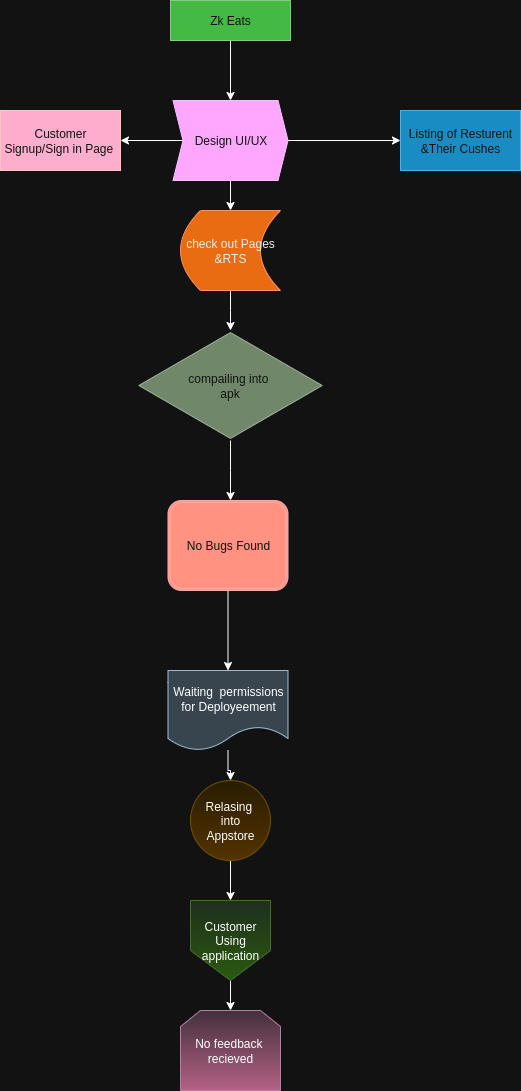

The diagram above was exported from draw.io. Its source (the exported page's mxGraphModel, read from the mxfile embedded in the PNG):
<mxGraphModel dx="732" dy="518" grid="1" gridSize="10" guides="1" tooltips="1" connect="1" arrows="1" fold="1" page="1" pageScale="1" pageWidth="827" pageHeight="1169" math="0" shadow="0">
  <root>
    <mxCell id="0" />
    <mxCell id="1" parent="0" />
    <mxCell id="Tk8fB_N5E2Www0kzgGGO-3" style="edgeStyle=orthogonalEdgeStyle;rounded=0;orthogonalLoop=1;jettySize=auto;html=1;exitX=0.5;exitY=1;exitDx=0;exitDy=0;entryX=0.5;entryY=0;entryDx=0;entryDy=0;" edge="1" parent="1" source="Tk8fB_N5E2Www0kzgGGO-1" target="Tk8fB_N5E2Www0kzgGGO-2">
      <mxGeometry relative="1" as="geometry" />
    </mxCell>
    <mxCell id="Tk8fB_N5E2Www0kzgGGO-1" value="Zk Eats" style="rounded=0;whiteSpace=wrap;html=1;fillColor=#008a00;fontColor=#ffffff;strokeColor=#005700;" vertex="1" parent="1">
      <mxGeometry x="310" y="60" width="120" height="40" as="geometry" />
    </mxCell>
    <mxCell id="Tk8fB_N5E2Www0kzgGGO-7" style="edgeStyle=orthogonalEdgeStyle;rounded=0;orthogonalLoop=1;jettySize=auto;html=1;exitX=1;exitY=0.5;exitDx=0;exitDy=0;entryX=0;entryY=0.5;entryDx=0;entryDy=0;" edge="1" parent="1" source="Tk8fB_N5E2Www0kzgGGO-2" target="Tk8fB_N5E2Www0kzgGGO-6">
      <mxGeometry relative="1" as="geometry" />
    </mxCell>
    <mxCell id="Tk8fB_N5E2Www0kzgGGO-11" style="edgeStyle=orthogonalEdgeStyle;rounded=0;orthogonalLoop=1;jettySize=auto;html=1;exitX=0;exitY=0.5;exitDx=0;exitDy=0;" edge="1" parent="1" source="Tk8fB_N5E2Www0kzgGGO-2" target="Tk8fB_N5E2Www0kzgGGO-5">
      <mxGeometry relative="1" as="geometry" />
    </mxCell>
    <mxCell id="Tk8fB_N5E2Www0kzgGGO-14" style="edgeStyle=orthogonalEdgeStyle;rounded=0;orthogonalLoop=1;jettySize=auto;html=1;exitX=0.5;exitY=1;exitDx=0;exitDy=0;" edge="1" parent="1" source="Tk8fB_N5E2Www0kzgGGO-2" target="Tk8fB_N5E2Www0kzgGGO-8">
      <mxGeometry relative="1" as="geometry" />
    </mxCell>
    <mxCell id="Tk8fB_N5E2Www0kzgGGO-2" value="Design UI/UX" style="shape=step;perimeter=stepPerimeter;whiteSpace=wrap;html=1;fixedSize=1;size=10;fillColor=#6a00ff;fontColor=#ffffff;strokeColor=#3700CC;" vertex="1" parent="1">
      <mxGeometry x="312.5" y="160" width="115" height="80" as="geometry" />
    </mxCell>
    <mxCell id="Tk8fB_N5E2Www0kzgGGO-5" value="Customer&lt;div&gt;Signup/Sign in Page&amp;nbsp;&lt;/div&gt;" style="rounded=0;whiteSpace=wrap;html=1;fillColor=#a20025;fontColor=#ffffff;strokeColor=#6F0000;" vertex="1" parent="1">
      <mxGeometry x="140" y="170" width="120" height="60" as="geometry" />
    </mxCell>
    <mxCell id="Tk8fB_N5E2Www0kzgGGO-6" value="Listing of Resturent&lt;div&gt;&amp;amp;Their Cushes&lt;/div&gt;" style="rounded=0;whiteSpace=wrap;html=1;fillColor=#1ba1e2;fontColor=#ffffff;strokeColor=#006EAF;" vertex="1" parent="1">
      <mxGeometry x="540" y="170" width="120" height="60" as="geometry" />
    </mxCell>
    <mxCell id="Tk8fB_N5E2Www0kzgGGO-13" style="edgeStyle=orthogonalEdgeStyle;rounded=0;orthogonalLoop=1;jettySize=auto;html=1;exitX=0.5;exitY=1;exitDx=0;exitDy=0;" edge="1" parent="1" source="Tk8fB_N5E2Www0kzgGGO-8" target="Tk8fB_N5E2Www0kzgGGO-12">
      <mxGeometry relative="1" as="geometry" />
    </mxCell>
    <mxCell id="Tk8fB_N5E2Www0kzgGGO-8" value="check out Pages&lt;div&gt;&amp;amp;RTS&lt;/div&gt;" style="shape=dataStorage;whiteSpace=wrap;html=1;fixedSize=1;fillColor=#fa6800;fontColor=#000000;strokeColor=#C73500;" vertex="1" parent="1">
      <mxGeometry x="320" y="270" width="100" height="80" as="geometry" />
    </mxCell>
    <mxCell id="Tk8fB_N5E2Www0kzgGGO-12" value="compailing into&amp;nbsp;&lt;div&gt;apk&lt;/div&gt;" style="html=1;whiteSpace=wrap;aspect=fixed;shape=isoRectangle;fillColor=#6d8764;fontColor=#ffffff;strokeColor=#3A5431;" vertex="1" parent="1">
      <mxGeometry x="278.34" y="390" width="183.33" height="110" as="geometry" />
    </mxCell>
    <mxCell id="Tk8fB_N5E2Www0kzgGGO-21" style="edgeStyle=orthogonalEdgeStyle;rounded=0;orthogonalLoop=1;jettySize=auto;html=1;exitX=0.5;exitY=1;exitDx=0;exitDy=0;" edge="1" parent="1" source="Tk8fB_N5E2Www0kzgGGO-15" target="Tk8fB_N5E2Www0kzgGGO-19">
      <mxGeometry relative="1" as="geometry" />
    </mxCell>
    <mxCell id="Tk8fB_N5E2Www0kzgGGO-15" value="No Bugs Found" style="shape=ext;double=1;rounded=1;whiteSpace=wrap;html=1;fillColor=#e51400;fontColor=#ffffff;strokeColor=#B20000;" vertex="1" parent="1">
      <mxGeometry x="307.5" y="560" width="120" height="90" as="geometry" />
    </mxCell>
    <mxCell id="Tk8fB_N5E2Www0kzgGGO-18" style="edgeStyle=orthogonalEdgeStyle;rounded=0;orthogonalLoop=1;jettySize=auto;html=1;" edge="1" parent="1" source="Tk8fB_N5E2Www0kzgGGO-12">
      <mxGeometry relative="1" as="geometry">
        <mxPoint x="370" y="560" as="targetPoint" />
      </mxGeometry>
    </mxCell>
    <mxCell id="Tk8fB_N5E2Www0kzgGGO-25" style="edgeStyle=orthogonalEdgeStyle;rounded=0;orthogonalLoop=1;jettySize=auto;html=1;" edge="1" parent="1" source="Tk8fB_N5E2Www0kzgGGO-19" target="Tk8fB_N5E2Www0kzgGGO-22">
      <mxGeometry relative="1" as="geometry" />
    </mxCell>
    <mxCell id="Tk8fB_N5E2Www0kzgGGO-19" value="Waiting&amp;nbsp; permissions for Deployeement" style="shape=document;whiteSpace=wrap;html=1;boundedLbl=1;fillColor=#bac8d3;strokeColor=#23445d;" vertex="1" parent="1">
      <mxGeometry x="307.5" y="730" width="120" height="80" as="geometry" />
    </mxCell>
    <mxCell id="Tk8fB_N5E2Www0kzgGGO-26" style="edgeStyle=orthogonalEdgeStyle;rounded=0;orthogonalLoop=1;jettySize=auto;html=1;entryX=0.5;entryY=0;entryDx=0;entryDy=0;" edge="1" parent="1" source="Tk8fB_N5E2Www0kzgGGO-22" target="Tk8fB_N5E2Www0kzgGGO-23">
      <mxGeometry relative="1" as="geometry" />
    </mxCell>
    <mxCell id="Tk8fB_N5E2Www0kzgGGO-22" value="Relasing&amp;nbsp;&lt;div&gt;into&lt;/div&gt;&lt;div&gt;Appstore&lt;/div&gt;" style="ellipse;whiteSpace=wrap;html=1;aspect=fixed;fillColor=#fff2cc;strokeColor=#d6b656;gradientColor=#ffd966;" vertex="1" parent="1">
      <mxGeometry x="330" y="840" width="80" height="80" as="geometry" />
    </mxCell>
    <mxCell id="Tk8fB_N5E2Www0kzgGGO-27" style="edgeStyle=orthogonalEdgeStyle;rounded=0;orthogonalLoop=1;jettySize=auto;html=1;entryX=0.5;entryY=0;entryDx=0;entryDy=0;" edge="1" parent="1" source="Tk8fB_N5E2Www0kzgGGO-23" target="Tk8fB_N5E2Www0kzgGGO-24">
      <mxGeometry relative="1" as="geometry" />
    </mxCell>
    <mxCell id="Tk8fB_N5E2Www0kzgGGO-23" value="Customer Using application" style="shape=offPageConnector;whiteSpace=wrap;html=1;fillColor=#d5e8d4;gradientColor=#97d077;strokeColor=#82b366;" vertex="1" parent="1">
      <mxGeometry x="330" y="960" width="80" height="80" as="geometry" />
    </mxCell>
    <mxCell id="Tk8fB_N5E2Www0kzgGGO-24" value="No feedback&amp;nbsp;&lt;div&gt;recieved&lt;/div&gt;" style="shape=loopLimit;whiteSpace=wrap;html=1;fillColor=#e6d0de;gradientColor=#d5739d;strokeColor=#996185;" vertex="1" parent="1">
      <mxGeometry x="320" y="1070" width="100" height="80" as="geometry" />
    </mxCell>
  </root>
</mxGraphModel>